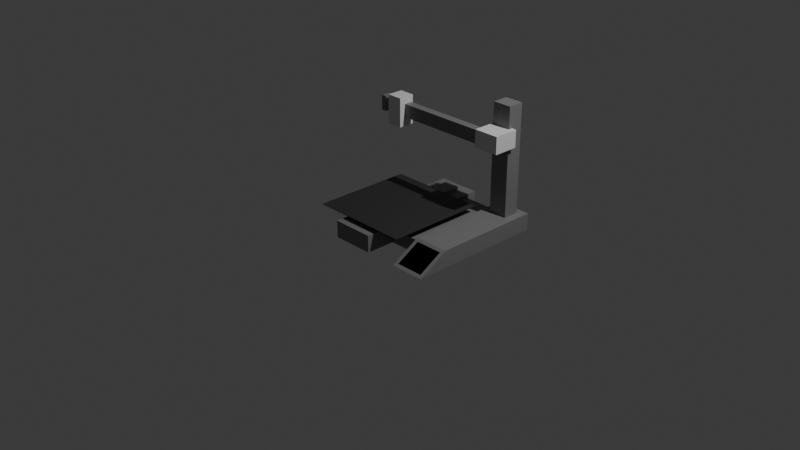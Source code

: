 # Source: printerPrototype.blend  (saved by Blender 4.4.30; exported with 4.5.12 LTS)
import bpy
from mathutils import Matrix  # noqa: F401  (used for matrix-valued properties, if any)

bpy.ops.wm.read_factory_settings(use_empty=True)
scene = bpy.context.scene
scene.name = 'Scene'

# ---- collections
col_collection = bpy.data.collections.new('Collection'); scene.collection.children.link(col_collection)
col_printer = bpy.data.collections.new('Printer'); scene.collection.children.link(col_printer)

# ---- materials (node trees are filled in below, after node groups)
mat_material = bpy.data.materials.new('Material')
mat_material.alpha_threshold = 0.0
mat_material.roughness = 0.5
mat_material.line_color = (0.0, 0.0, 0.0, 1.0)
mat_printing_bed = bpy.data.materials.new('Printing Bed')
mat_lcd = bpy.data.materials.new('LCD')
mat_print_head = bpy.data.materials.new('Print Head')

# ---- material node trees
mat_material.use_nodes = True; mat_material.node_tree.nodes.clear()
_N = mat_material.node_tree.nodes; _L = mat_material.node_tree.links
n0 = _N.new('ShaderNodeOutputMaterial'); n0.name = 'Material Output'; n0.location = (300, 300)
n1 = _N.new('ShaderNodeBsdfPrincipled'); n1.name = 'Principled BSDF'; n1.location = (10, 300)
n1.inputs[0].default_value = (0.2098, 0.2098, 0.2098, 1.0)
n1.inputs[3].default_value = 1.45
_L.new(n1.outputs[0], n0.inputs[0])
n0.is_active_output = True
mat_printing_bed.use_nodes = True; mat_printing_bed.node_tree.nodes.clear()
_N = mat_printing_bed.node_tree.nodes; _L = mat_printing_bed.node_tree.links
n0 = _N.new('ShaderNodeBsdfPrincipled'); n0.name = 'Principled BSDF'; n0.location = (10, 300)
n0.inputs[0].default_value = (0.03625, 0.03625, 0.03625, 1.0)
n1 = _N.new('ShaderNodeOutputMaterial'); n1.name = 'Material Output'; n1.location = (300, 300)
_L.new(n0.outputs[0], n1.inputs[0])
n1.is_active_output = True
mat_lcd.use_nodes = True; mat_lcd.node_tree.nodes.clear()
_N = mat_lcd.node_tree.nodes; _L = mat_lcd.node_tree.links
n0 = _N.new('ShaderNodeBsdfPrincipled'); n0.name = 'Principled BSDF'; n0.location = (10, 300)
n0.inputs[0].default_value = (0.0, 0.0, 0.0, 1.0)
n0.inputs[2].default_value = 1.0
n0.inputs[3].default_value = 1.0
n1 = _N.new('ShaderNodeOutputMaterial'); n1.name = 'Material Output'; n1.location = (300, 300)
_L.new(n0.outputs[0], n1.inputs[0])
n1.is_active_output = True
mat_print_head.use_nodes = True; mat_print_head.node_tree.nodes.clear()
_N = mat_print_head.node_tree.nodes; _L = mat_print_head.node_tree.links
n0 = _N.new('ShaderNodeBsdfPrincipled'); n0.name = 'Principled BSDF'; n0.location = (10, 300)
n1 = _N.new('ShaderNodeOutputMaterial'); n1.name = 'Material Output'; n1.location = (300, 300)
_L.new(n0.outputs[0], n1.inputs[0])
n1.is_active_output = True

# ---- world
world_world = bpy.data.worlds.new('World'); scene.world = world_world
world_world.use_nodes = True; world_world.node_tree.nodes.clear()
_N = world_world.node_tree.nodes; _L = world_world.node_tree.links
n0 = _N.new('ShaderNodeOutputWorld'); n0.name = 'World Output'; n0.location = (300, 300)
n1 = _N.new('ShaderNodeBackground'); n1.name = 'Background'; n1.location = (10, 300)
n1.inputs[0].default_value = (0.05088, 0.05088, 0.05088, 1.0)
_L.new(n1.outputs[0], n0.inputs[0])
n0.is_active_output = True
world_world.color = (0.05088, 0.05088, 0.05088)
world_world.sun_shadow_jitter_overblur = 0.0

# ---- cameras
cam_camera = bpy.data.cameras.new('Camera')
cam_camera.clip_end = 100.0
cam_camera.ortho_scale = 7.314

# ---- lights
light_light = bpy.data.lights.new('Light', 'POINT')
light_light.energy = 1000.0
light_light.shadow_soft_size = 0.1

# ---- meshes
me_cube_001 = bpy.data.meshes.new('Cube.001')
me_cube_001.from_pydata([(-2.697, -0.6153, 2.11), (-2.697, -0.6153, 2.027), (-2.697, 0.6096, 2.11), (-2.697, 0.6096, 2.027), (2.658, -0.6153, 2.11), (2.658, -0.6153, 2.027), (2.658, 0.6096, 2.11), (2.658, 0.6096, 2.027)], [], [(0, 1, 3, 2), (2, 3, 7, 6), (6, 7, 5, 4), (4, 5, 1, 0), (2, 6, 4, 0), (7, 3, 1, 5)])
me_cube_001.polygons.foreach_set('material_index', [1, 1, 1, 1, 1, 1])
_uv = me_cube_001.uv_layers.new(name='UVMap')
_uv.uv.foreach_set('vector', [0.375, 0.0, 0.625, 0.0, 0.625, 0.25, 0.375, 0.25, 0.375, 0.25, 0.625, 0.25, 0.625, 0.5, 0.375, 0.5, 0.375, 0.5, 0.625, 0.5, 0.625, 0.75, 0.375, 0.75, 0.375, 0.75, 0.625, 0.75, 0.625, 1.0, 0.375, 1.0, 0.125, 0.5, 0.375, 0.5, 0.375, 0.75, 0.125, 0.75, 0.625, 0.5, 0.875, 0.5, 0.875, 0.75, 0.625, 0.75])
me_cube_001.materials.append(mat_material)
me_cube_001.materials.append(mat_printing_bed)
me_cube_001.materials.append(mat_lcd)
me_cube_001.materials.append(mat_print_head)
me_cube_001.use_mirror_vertex_groups = False
me_cube_001.update()
me_cube = bpy.data.meshes.new('Cube')
me_cube.from_pydata([(1.0, 0.8698, 1.439), (1.0, 0.8698, -1.0), (1.0, -0.6255, 1.439), (1.0, -0.6255, -1.0), (-1.0, 0.8698, 1.439), (-1.0, 0.8698, -1.0), (-1.0, -0.6255, 1.439), (-1.0, -0.6255, -1.0), (1.0, 0.7434, 1.0), (1.0, 0.7434, -1.0), (1.0, -0.3043, 1.0), (1.0, -0.3043, -1.0), (2.525, 0.7434, 1.0), (2.525, 0.7434, -1.0), (2.525, -0.3043, 1.0), (2.525, -0.3043, -1.0), (2.525, 0.8698, 1.439), (2.525, 0.8698, -1.0), (2.525, -0.3043, 1.439), (2.525, -0.6255, -1.0), (4.18, 0.8698, 1.439), (4.18, 0.8698, -1.0), (4.18, -0.3043, 1.439), (4.18, -0.6255, -1.0), (-1.0, 0.4778, -1.0), (1.0, 0.4778, 1.439), (-1.0, 0.4778, 1.439), (1.0, 0.4778, -1.0), (1.0, 0.4486, 1.0), (1.0, 0.4486, -1.0), (2.525, 0.4486, 1.0), (2.525, 0.4486, -1.0), (2.525, 0.5476, 1.439), (2.525, 0.4778, -1.0), (4.18, 0.5476, 1.439), (4.18, 0.4778, -1.0), (3.796, 0.7951, 1.439), (2.909, 0.7951, 1.439), (2.909, 0.6223, 1.439), (3.796, 0.6223, 1.439), (3.796, 0.7951, 17.12), (2.909, 0.7951, 17.12), (2.909, 0.6223, 17.12), (3.796, 0.6223, 17.12), (0.3686, -0.4845, 1.439), (-0.3686, -0.4845, 1.439), (0.3686, 0.4392, 1.439), (-0.3686, 0.4392, 1.439), (-0.3686, 0.7674, 1.439), (0.3686, 0.7674, 1.439), (0.3686, -0.4845, 1.987), (-0.3686, -0.4845, 1.987), (0.3686, 0.4392, 1.987), (-0.3686, 0.4392, 1.987), (-0.3686, 0.7674, 1.987), (0.3686, 0.7674, 1.987), (2.696, -0.3376, 1.186), (2.696, -0.5922, -0.7472), (4.008, -0.3376, 1.186), (4.008, -0.5922, -0.7472)], [], [(0, 4, 48, 49), (3, 2, 6, 7), (24, 26, 4, 5), (24, 27, 3, 7), (2, 3, 11, 10), (5, 4, 0, 1), (28, 10, 14, 30), (1, 0, 8, 9), (27, 1, 9, 29), (25, 2, 10, 28), (31, 13, 17, 33), (9, 8, 12, 13), (29, 9, 13, 31), (10, 11, 15, 14), (23, 22, 58, 59), (14, 15, 19, 18), (30, 14, 18, 32), (13, 12, 16, 17), (35, 34, 22, 23), (32, 18, 22, 34), (17, 16, 20, 21), (33, 17, 21, 35), (19, 33, 35, 23), (34, 20, 36, 39), (21, 20, 34, 35), (12, 30, 32, 16), (11, 29, 31, 15), (15, 31, 33, 19), (0, 25, 28, 8), (3, 27, 29, 11), (8, 28, 30, 12), (5, 1, 27, 24), (7, 6, 26, 24), (25, 0, 49, 46), (38, 39, 43, 42), (16, 32, 38, 37), (32, 34, 39, 38), (20, 16, 37, 36), (41, 42, 43, 40), (37, 38, 42, 41), (39, 36, 40, 43), (36, 37, 41, 40), (49, 48, 54, 55), (47, 45, 51, 53), (6, 2, 44, 45), (26, 6, 45, 47), (4, 26, 47, 48), (2, 25, 46, 44), (52, 53, 51, 50), (55, 54, 53, 52), (44, 46, 52, 50), (46, 49, 55, 52), (48, 47, 53, 54), (45, 44, 50, 51), (56, 57, 59, 58), (18, 19, 57, 56), (19, 23, 59, 57), (22, 18, 56, 58)])
me_cube.polygons.foreach_set('material_index', [0, 0, 0, 0, 0, 0, 0, 0, 0, 0, 0, 0, 0, 0, 0, 0, 0, 0, 0, 0, 0, 0, 0, 0, 0, 0, 0, 0, 0, 0, 0, 0, 0, 0, 0, 0, 0, 0, 0, 0, 0, 0, 0, 0, 0, 0, 0, 0, 0, 0, 0, 0, 0, 0, 2, 0, 0, 0])
_uv = me_cube.uv_layers.new(name='UVMap')
_uv.uv.foreach_set('vector', [0.625, 0.5, 0.625, 0.25, 0.625, 0.25, 0.625, 0.5, 0.375, 0.75, 0.625, 0.75, 0.625, 1.0, 0.375, 1.0, 0.375, 0.1957, 0.625, 0.1957, 0.625, 0.25, 0.375, 0.25, 0.125, 0.5543, 0.375, 0.5698, 0.375, 0.75, 0.125, 0.75, 0.625, 0.75, 0.375, 0.75, 0.375, 0.75, 0.625, 0.75, 0.375, 0.25, 0.625, 0.25, 0.625, 0.5, 0.375, 0.5, 0.625, 0.5543, 0.625, 0.75, 0.625, 0.75, 0.625, 0.5543, 0.375, 0.5, 0.625, 0.5, 0.625, 0.5, 0.375, 0.5, 0.391, 0.5, 0.375, 0.5, 0.375, 0.5, 0.3938, 0.5, 0.625, 0.5543, 0.625, 0.75, 0.625, 0.75, 0.625, 0.5543, 0.3938, 0.5, 0.375, 0.5, 0.375, 0.5, 0.391, 0.5, 0.375, 0.5, 0.625, 0.5, 0.625, 0.5, 0.375, 0.5, 0.375, 0.5543, 0.375, 0.5, 0.375, 0.5, 0.375, 0.5543, 0.625, 0.75, 0.375, 0.75, 0.375, 0.75, 0.625, 0.75, 0.375, 0.75, 0.625, 0.7053, 0.625, 0.7053, 0.375, 0.75, 0.625, 0.75, 0.375, 0.75, 0.375, 0.75, 0.625, 0.7053, 0.625, 0.5543, 0.625, 0.75, 0.625, 0.7053, 0.625, 0.5446, 0.375, 0.5, 0.625, 0.5, 0.625, 0.5, 0.375, 0.5, 0.375, 0.5543, 0.625, 0.5446, 0.625, 0.7053, 0.375, 0.75, 0.625, 0.5446, 0.625, 0.7053, 0.625, 0.7053, 0.625, 0.5446, 0.375, 0.5, 0.625, 0.5, 0.625, 0.5, 0.375, 0.5, 0.375, 0.5698, 0.375, 0.5, 0.375, 0.5, 0.375, 0.5543, 0.375, 0.75, 0.375, 0.5698, 0.375, 0.5543, 0.375, 0.75, 0.625, 0.5446, 0.625, 0.5, 0.625, 0.5, 0.625, 0.5446, 0.375, 0.5, 0.625, 0.5, 0.625, 0.5446, 0.375, 0.5543, 0.625, 0.5, 0.625, 0.5543, 0.625, 0.5446, 0.625, 0.5, 0.375, 0.75, 0.375, 0.5543, 0.375, 0.5543, 0.375, 0.75, 0.375, 0.75, 0.375, 0.5543, 0.375, 0.5698, 0.375, 0.75, 0.625, 0.5, 0.625, 0.5543, 0.625, 0.5543, 0.625, 0.5, 0.375, 0.75, 0.375, 0.5698, 0.375, 0.5543, 0.375, 0.75, 0.625, 0.5, 0.625, 0.5543, 0.625, 0.5543, 0.625, 0.5, 0.125, 0.5, 0.375, 0.5, 0.375, 0.5698, 0.125, 0.5543, 0.375, 0.0, 0.625, 0.0, 0.625, 0.1957, 0.375, 0.1957, 0.625, 0.5543, 0.625, 0.5, 0.625, 0.5, 0.625, 0.5543, 0.625, 0.5446, 0.625, 0.5446, 0.625, 0.5446, 0.625, 0.5446, 0.625, 0.5, 0.625, 0.5446, 0.625, 0.5446, 0.625, 0.5, 0.625, 0.5446, 0.625, 0.5446, 0.625, 0.5446, 0.625, 0.5446, 0.625, 0.5, 0.625, 0.5, 0.625, 0.5, 0.625, 0.5, 0.625, 0.5, 0.625, 0.5446, 0.625, 0.5446, 0.625, 0.5, 0.625, 0.5, 0.625, 0.5446, 0.625, 0.5446, 0.625, 0.5, 0.625, 0.5446, 0.625, 0.5, 0.625, 0.5, 0.625, 0.5446, 0.625, 0.5, 0.625, 0.5, 0.625, 0.5, 0.625, 0.5, 0.625, 0.5, 0.625, 0.25, 0.625, 0.25, 0.625, 0.5, 0.625, 0.1957, 0.625, 0.0, 0.625, 0.0, 0.625, 0.1957, 0.625, 1.0, 0.625, 0.75, 0.625, 0.75, 0.625, 1.0, 0.625, 0.1957, 0.625, 0.0, 0.625, 0.0, 0.625, 0.1957, 0.625, 0.25, 0.625, 0.1957, 0.625, 0.1957, 0.625, 0.25, 0.625, 0.75, 0.625, 0.5543, 0.625, 0.5543, 0.625, 0.75, 0.625, 0.5543, 0.875, 0.5543, 0.875, 0.75, 0.625, 0.75, 0.625, 0.5, 0.875, 0.5, 0.875, 0.5543, 0.625, 0.5543, 0.625, 0.75, 0.625, 0.5543, 0.625, 0.5543, 0.625, 0.75, 0.625, 0.5543, 0.625, 0.5, 0.625, 0.5, 0.625, 0.5543, 0.625, 0.25, 0.625, 0.1957, 0.625, 0.1957, 0.625, 0.25, 0.625, 1.0, 0.625, 0.75, 0.625, 0.75, 0.625, 1.0, 0.625, 0.7053, 0.375, 0.75, 0.375, 0.75, 0.625, 0.7053, 0.625, 0.7053, 0.375, 0.75, 0.375, 0.75, 0.625, 0.7053, 0.375, 0.75, 0.375, 0.75, 0.375, 0.75, 0.375, 0.75, 0.625, 0.7053, 0.625, 0.7053, 0.625, 0.7053, 0.625, 0.7053])
me_cube.materials.append(mat_material)
me_cube.materials.append(mat_printing_bed)
me_cube.materials.append(mat_lcd)
me_cube.materials.append(mat_print_head)
me_cube.use_mirror_vertex_groups = False
me_cube.update()
me_cube_003 = bpy.data.meshes.new('Cube.003')
me_cube_003.from_pydata([(-1.743, 0.4647, 10.53), (-1.743, 0.4647, 14.74), (-1.743, 0.6417, 10.53), (-1.743, 0.6417, 14.74), (-0.9961, 0.4647, 10.53), (-0.9961, 0.4647, 14.74), (-0.9961, 0.6417, 10.53), (-0.9961, 0.6417, 14.74), (-1.424, 0.5681, 10.53), (-1.424, 0.5383, 10.53), (-1.316, 0.5681, 10.53), (-1.316, 0.5383, 10.53), (-1.424, 0.5681, 10.29), (-1.424, 0.5383, 10.29), (-1.316, 0.5681, 10.29), (-1.316, 0.5383, 10.29)], [], [(0, 1, 3, 2), (2, 3, 7, 6), (6, 7, 5, 4), (4, 5, 1, 0), (4, 0, 9, 11), (7, 3, 1, 5), (2, 6, 10, 8), (0, 2, 8, 9), (6, 4, 11, 10), (9, 8, 12, 13), (12, 14, 15, 13), (11, 9, 13, 15), (8, 10, 14, 12), (10, 11, 15, 14)])
me_cube_003.polygons.foreach_set('material_index', [3, 3, 3, 3, 3, 3, 3, 3, 3, 3, 3, 3, 3, 3])
_uv = me_cube_003.uv_layers.new(name='UVMap')
_uv.uv.foreach_set('vector', [0.375, 0.0, 0.625, 0.0, 0.625, 0.25, 0.375, 0.25, 0.375, 0.25, 0.625, 0.25, 0.625, 0.5, 0.375, 0.5, 0.375, 0.5, 0.625, 0.5, 0.625, 0.75, 0.375, 0.75, 0.375, 0.75, 0.625, 0.75, 0.625, 1.0, 0.375, 1.0, 0.375, 0.75, 0.375, 1.0, 0.375, 1.0, 0.375, 0.75, 0.625, 0.5, 0.875, 0.5, 0.875, 0.75, 0.625, 0.75, 0.375, 0.25, 0.375, 0.5, 0.375, 0.5, 0.375, 0.25, 0.375, 0.0, 0.375, 0.25, 0.375, 0.25, 0.375, 0.0, 0.375, 0.5, 0.375, 0.75, 0.375, 0.75, 0.375, 0.5, 0.375, 0.0, 0.375, 0.25, 0.375, 0.25, 0.375, 0.0, 0.375, 0.25, 0.375, 0.5, 0.375, 0.75, 0.375, 1.0, 0.375, 0.75, 0.375, 1.0, 0.375, 1.0, 0.375, 0.75, 0.375, 0.25, 0.375, 0.5, 0.375, 0.5, 0.375, 0.25, 0.375, 0.5, 0.375, 0.75, 0.375, 0.75, 0.375, 0.5])
me_cube_003.materials.append(mat_material)
me_cube_003.materials.append(mat_printing_bed)
me_cube_003.materials.append(mat_lcd)
me_cube_003.materials.append(mat_print_head)
me_cube_003.use_mirror_vertex_groups = False
me_cube_003.update()
me_cube_002 = bpy.data.meshes.new('Cube.002')
me_cube_002.from_pydata([(2.805, 0.4666, 11.53), (2.805, 0.4666, 14.01), (2.805, 0.7407, 11.53), (2.805, 0.7407, 14.01), (4.003, 0.4666, 11.53), (4.003, 0.4666, 14.01), (4.003, 0.7407, 11.53), (4.003, 0.7407, 14.01), (2.805, 0.5851, 11.53), (2.805, 0.4969, 11.53), (2.805, 0.4969, 14.01), (2.805, 0.5851, 14.01), (2.805, 0.5851, 11.81), (2.805, 0.4969, 11.81), (2.805, 0.4969, 13.73), (2.805, 0.5851, 13.73), (-2.839, 0.5851, 11.81), (-2.839, 0.4969, 11.81), (-2.839, 0.4969, 13.73), (-2.839, 0.5851, 13.73), (-2.839, 0.5907, 11.69), (-2.839, 0.4914, 11.69), (-2.839, 0.4914, 13.86), (-2.839, 0.5907, 13.86), (-3.09, 0.5907, 11.69), (-3.09, 0.4914, 11.69), (-3.09, 0.4914, 13.86), (-3.09, 0.5907, 13.86)], [], [(3, 2, 8, 11), (2, 3, 7, 6), (6, 7, 5, 4), (4, 5, 1, 0), (2, 6, 4, 0), (7, 3, 1, 5), (10, 11, 15, 14), (0, 1, 10, 9), (1, 3, 11, 10), (2, 0, 9, 8), (15, 12, 16, 19), (8, 9, 13, 12), (11, 8, 12, 15), (9, 10, 14, 13), (17, 18, 22, 21), (13, 14, 18, 17), (14, 15, 19, 18), (12, 13, 17, 16), (22, 23, 27, 26), (18, 19, 23, 22), (16, 17, 21, 20), (19, 16, 20, 23), (25, 26, 27, 24), (20, 21, 25, 24), (23, 20, 24, 27), (21, 22, 26, 25)])
me_cube_002.polygons.foreach_set('material_index', [3, 3, 3, 3, 3, 3, 3, 3, 3, 3, 0, 3, 3, 3, 0, 0, 0, 0, 0, 0, 0, 0, 0, 0, 0, 0])
_uv = me_cube_002.uv_layers.new(name='UVMap')
_uv.uv.foreach_set('vector', [0.625, 0.25, 0.375, 0.25, 0.375, 0.09965, 0.625, 0.09965, 0.375, 0.25, 0.625, 0.25, 0.625, 0.5, 0.375, 0.5, 0.375, 0.5, 0.625, 0.5, 0.625, 0.75, 0.375, 0.75, 0.375, 0.75, 0.625, 0.75, 0.625, 1.0, 0.375, 1.0, 0.125, 0.5, 0.375, 0.5, 0.375, 0.75, 0.125, 0.75, 0.625, 0.5, 0.875, 0.5, 0.875, 0.75, 0.625, 0.75, 0.875, 0.7223, 0.875, 0.6419, 0.875, 0.6419, 0.875, 0.7223, 0.375, 1.0, 0.625, 1.0, 0.625, 1.0, 0.375, 1.0, 0.875, 0.75, 0.875, 0.5, 0.875, 0.6419, 0.875, 0.7223, 0.125, 0.5, 0.125, 0.75, 0.125, 0.7223, 0.125, 0.6419, 0.625, 0.09965, 0.375, 0.09965, 0.375, 0.09965, 0.625, 0.09965, 0.125, 0.6419, 0.125, 0.7223, 0.125, 0.7223, 0.125, 0.6419, 0.625, 0.09965, 0.375, 0.09965, 0.375, 0.09965, 0.625, 0.09965, 0.375, 1.0, 0.625, 1.0, 0.625, 1.0, 0.375, 1.0, 0.375, 1.0, 0.625, 1.0, 0.625, 1.0, 0.375, 1.0, 0.375, 1.0, 0.625, 1.0, 0.625, 1.0, 0.375, 1.0, 0.875, 0.7223, 0.875, 0.6419, 0.875, 0.6419, 0.875, 0.7223, 0.125, 0.6419, 0.125, 0.7223, 0.125, 0.7223, 0.125, 0.6419, 0.875, 0.7223, 0.875, 0.6419, 0.875, 0.6419, 0.875, 0.7223, 0.875, 0.7223, 0.875, 0.6419, 0.875, 0.6419, 0.875, 0.7223, 0.125, 0.6419, 0.125, 0.7223, 0.125, 0.7223, 0.125, 0.6419, 0.625, 0.09965, 0.375, 0.09965, 0.375, 0.09965, 0.625, 0.09965, 0.375, -0.02137, 0.625, -0.02137, 0.625, 0.09965, 0.375, 0.09965, 0.125, 0.6419, 0.125, 0.7223, 0.125, 0.7223, 0.125, 0.6419, 0.625, 0.09965, 0.375, 0.09965, 0.375, 0.09965, 0.625, 0.09965, 0.375, 1.0, 0.625, 1.0, 0.625, 1.0, 0.375, 1.0])
me_cube_002.materials.append(mat_material)
me_cube_002.materials.append(mat_printing_bed)
me_cube_002.materials.append(mat_lcd)
me_cube_002.materials.append(mat_print_head)
me_cube_002.use_mirror_vertex_groups = False
me_cube_002.update()

# ---- objects
ob_light = bpy.data.objects.new('Light', light_light)
ob_camera = bpy.data.objects.new('Camera', cam_camera)
ob_printerbed = bpy.data.objects.new('PrinterBed', me_cube_001)
ob_printerbody = bpy.data.objects.new('PrinterBody', me_cube)
ob_printerhothead = bpy.data.objects.new('PrinterHotHead', me_cube_003)
ob_printerxaxys = bpy.data.objects.new('PrinterXAxys', me_cube_002)

# ---- transforms, parenting, visibility, modifiers, constraints
ob_light.location = (4.076, 1.005, 5.904)
ob_light.rotation_euler = (0.6503, 0.05522, 1.866)
ob_light.lock_rotations_4d = False
ob_light.empty_display_type = 'ARROWS'
ob_light.color = (0.0, 0.0, 0.0, 0.0)
ob_light.lineart.crease_threshold = 0.0
ob_camera.location = (7.359, -6.926, 4.958)
ob_camera.rotation_euler = (1.109, 0.0, 0.8149)
ob_camera.lock_rotations_4d = False
ob_camera.empty_display_type = 'ARROWS'
ob_camera.color = (0.0, 0.0, 0.0, 0.0)
ob_camera.display_type = 'WIRE'
ob_camera.lineart.crease_threshold = 0.0
ob_printerbed.location = (0.0, 0.0, 0.0)
ob_printerbed.scale = (0.2025, 0.8853, 0.07475)
ob_printerbed.lock_rotations_4d = False
ob_printerbed.empty_display_type = 'ARROWS'
ob_printerbed.lineart.crease_threshold = 0.0
ob_printerbody.location = (0.0, 0.0, 0.0)
ob_printerbody.scale = (0.2287, 1.0, 0.07475)
ob_printerbody.lock_rotations_4d = False
ob_printerbody.empty_display_type = 'ARROWS'
ob_printerbody.lineart.crease_threshold = 0.0
ob_printerhothead.location = (-0.1372, -0.1069, 0.0)
ob_printerhothead.scale = (0.2287, 1.0, 0.07475)
ob_printerhothead.lock_rotations_4d = False
ob_printerhothead.empty_display_type = 'ARROWS'
ob_printerhothead.lineart.crease_threshold = 0.0
ob_printerxaxys.location = (0.0, -0.06997, 0.0)
ob_printerxaxys.scale = (0.2287, 1.0, 0.07475)
ob_printerxaxys.lock_rotations_4d = False
ob_printerxaxys.empty_display_type = 'ARROWS'
ob_printerxaxys.lineart.crease_threshold = 0.0

# ---- collection membership
col_collection.objects.link(ob_light)
col_collection.objects.link(ob_camera)
col_printer.objects.link(ob_printerbed)
col_printer.objects.link(ob_printerbody)
col_printer.objects.link(ob_printerhothead)
col_printer.objects.link(ob_printerxaxys)

# ---- scene / render settings (as saved in the file)
scene.camera = ob_camera
scene.frame_start = 200; scene.frame_end = 260; scene.frame_set(80)
scene.render.engine = 'BLENDER_EEVEE_NEXT'
bpy.context.view_layer.update()
